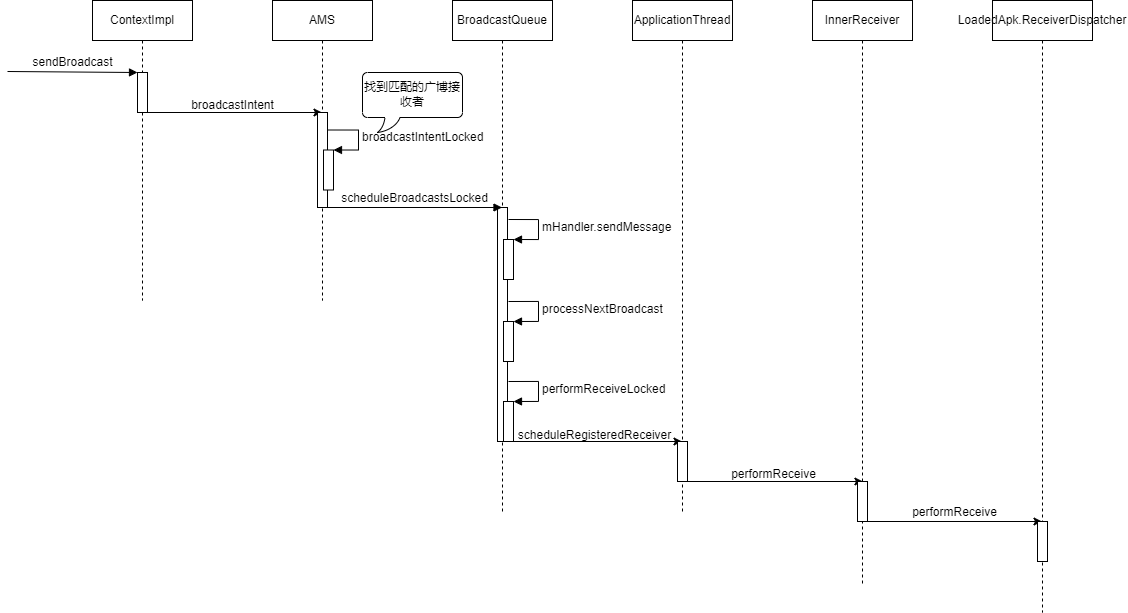

The diagram above was exported from draw.io. Its source (the exported page's mxGraphModel, read from the mxfile embedded in the PNG):
<mxGraphModel dx="541" dy="875" grid="0" gridSize="10" guides="1" tooltips="1" connect="1" arrows="1" fold="1" page="1" pageScale="1" pageWidth="827" pageHeight="1169" math="0" shadow="0">
  <root>
    <mxCell id="0" />
    <mxCell id="1" parent="0" />
    <mxCell id="MLmtdgTzv4JrRR1Siuts-8" value="" style="edgeStyle=orthogonalEdgeStyle;rounded=0;orthogonalLoop=1;jettySize=auto;html=1;" edge="1" parent="1">
      <mxGeometry relative="1" as="geometry">
        <mxPoint x="240.5" y="345" as="sourcePoint" />
        <mxPoint x="420.5" y="345" as="targetPoint" />
      </mxGeometry>
    </mxCell>
    <mxCell id="MLmtdgTzv4JrRR1Siuts-1" value="ContextImpl" style="shape=umlLifeline;perimeter=lifelinePerimeter;whiteSpace=wrap;html=1;container=1;collapsible=0;recursiveResize=0;outlineConnect=0;" vertex="1" parent="1">
      <mxGeometry x="191" y="233" width="100" height="300" as="geometry" />
    </mxCell>
    <mxCell id="MLmtdgTzv4JrRR1Siuts-2" value="" style="html=1;points=[];perimeter=orthogonalPerimeter;" vertex="1" parent="MLmtdgTzv4JrRR1Siuts-1">
      <mxGeometry x="45" y="72" width="10" height="40" as="geometry" />
    </mxCell>
    <mxCell id="MLmtdgTzv4JrRR1Siuts-4" value="sendBroadcast" style="html=1;verticalAlign=bottom;endArrow=block;rounded=0;" edge="1" parent="MLmtdgTzv4JrRR1Siuts-1">
      <mxGeometry width="80" relative="1" as="geometry">
        <mxPoint x="-85" y="71" as="sourcePoint" />
        <mxPoint x="45" y="72" as="targetPoint" />
      </mxGeometry>
    </mxCell>
    <mxCell id="MLmtdgTzv4JrRR1Siuts-5" value="AMS" style="shape=umlLifeline;perimeter=lifelinePerimeter;whiteSpace=wrap;html=1;container=1;collapsible=0;recursiveResize=0;outlineConnect=0;" vertex="1" parent="1">
      <mxGeometry x="371" y="233" width="100" height="300" as="geometry" />
    </mxCell>
    <mxCell id="MLmtdgTzv4JrRR1Siuts-6" value="" style="html=1;points=[];perimeter=orthogonalPerimeter;" vertex="1" parent="MLmtdgTzv4JrRR1Siuts-5">
      <mxGeometry x="45" y="112" width="10" height="95" as="geometry" />
    </mxCell>
    <mxCell id="MLmtdgTzv4JrRR1Siuts-10" value="" style="html=1;points=[];perimeter=orthogonalPerimeter;" vertex="1" parent="MLmtdgTzv4JrRR1Siuts-5">
      <mxGeometry x="51" y="149.5" width="10" height="40" as="geometry" />
    </mxCell>
    <mxCell id="MLmtdgTzv4JrRR1Siuts-11" value="broadcastIntentLocked" style="edgeStyle=orthogonalEdgeStyle;html=1;align=left;spacingLeft=2;endArrow=block;rounded=0;entryX=1;entryY=0;" edge="1" target="MLmtdgTzv4JrRR1Siuts-10" parent="MLmtdgTzv4JrRR1Siuts-5">
      <mxGeometry relative="1" as="geometry">
        <mxPoint x="56" y="129.5" as="sourcePoint" />
        <Array as="points">
          <mxPoint x="86" y="129.5" />
        </Array>
      </mxGeometry>
    </mxCell>
    <mxCell id="MLmtdgTzv4JrRR1Siuts-9" value="broadcastIntent" style="text;html=1;align=center;verticalAlign=middle;resizable=0;points=[];autosize=1;strokeColor=none;fillColor=none;" vertex="1" parent="1">
      <mxGeometry x="281" y="325" width="101" height="26" as="geometry" />
    </mxCell>
    <mxCell id="MLmtdgTzv4JrRR1Siuts-12" value="找到匹配的广博接收者" style="whiteSpace=wrap;html=1;shape=mxgraph.basic.roundRectCallout;dx=30;dy=15;size=5;boundedLbl=1;" vertex="1" parent="1">
      <mxGeometry x="461" y="305" width="100" height="60" as="geometry" />
    </mxCell>
    <mxCell id="MLmtdgTzv4JrRR1Siuts-37" value="" style="edgeStyle=orthogonalEdgeStyle;rounded=0;orthogonalLoop=1;jettySize=auto;html=1;" edge="1" parent="1">
      <mxGeometry relative="1" as="geometry">
        <mxPoint x="600.6666666666666" y="674" as="sourcePoint" />
        <mxPoint x="780.5" y="674" as="targetPoint" />
      </mxGeometry>
    </mxCell>
    <mxCell id="MLmtdgTzv4JrRR1Siuts-17" value="BroadcastQueue" style="shape=umlLifeline;perimeter=lifelinePerimeter;whiteSpace=wrap;html=1;container=1;collapsible=0;recursiveResize=0;outlineConnect=0;" vertex="1" parent="1">
      <mxGeometry x="551" y="233" width="100" height="514" as="geometry" />
    </mxCell>
    <mxCell id="MLmtdgTzv4JrRR1Siuts-19" value="" style="html=1;points=[];perimeter=orthogonalPerimeter;" vertex="1" parent="MLmtdgTzv4JrRR1Siuts-17">
      <mxGeometry x="45" y="207" width="10" height="234" as="geometry" />
    </mxCell>
    <mxCell id="MLmtdgTzv4JrRR1Siuts-23" value="" style="html=1;points=[];perimeter=orthogonalPerimeter;" vertex="1" parent="MLmtdgTzv4JrRR1Siuts-17">
      <mxGeometry x="51" y="239" width="10" height="40" as="geometry" />
    </mxCell>
    <mxCell id="MLmtdgTzv4JrRR1Siuts-24" value="mHandler.sendMessage" style="edgeStyle=orthogonalEdgeStyle;html=1;align=left;spacingLeft=2;endArrow=block;rounded=0;entryX=1;entryY=0;" edge="1" target="MLmtdgTzv4JrRR1Siuts-23" parent="MLmtdgTzv4JrRR1Siuts-17">
      <mxGeometry relative="1" as="geometry">
        <mxPoint x="56" y="219" as="sourcePoint" />
        <Array as="points">
          <mxPoint x="86" y="219" />
        </Array>
      </mxGeometry>
    </mxCell>
    <mxCell id="MLmtdgTzv4JrRR1Siuts-26" value="processNextBroadcast" style="edgeStyle=orthogonalEdgeStyle;html=1;align=left;spacingLeft=2;endArrow=block;rounded=0;entryX=1;entryY=0;" edge="1" target="MLmtdgTzv4JrRR1Siuts-25" parent="MLmtdgTzv4JrRR1Siuts-17">
      <mxGeometry relative="1" as="geometry">
        <mxPoint x="56" y="301" as="sourcePoint" />
        <Array as="points">
          <mxPoint x="86" y="301" />
        </Array>
      </mxGeometry>
    </mxCell>
    <mxCell id="MLmtdgTzv4JrRR1Siuts-25" value="" style="html=1;points=[];perimeter=orthogonalPerimeter;" vertex="1" parent="MLmtdgTzv4JrRR1Siuts-17">
      <mxGeometry x="51" y="321" width="10" height="40" as="geometry" />
    </mxCell>
    <mxCell id="MLmtdgTzv4JrRR1Siuts-27" value="" style="html=1;points=[];perimeter=orthogonalPerimeter;" vertex="1" parent="MLmtdgTzv4JrRR1Siuts-17">
      <mxGeometry x="51" y="401" width="10" height="40" as="geometry" />
    </mxCell>
    <mxCell id="MLmtdgTzv4JrRR1Siuts-28" value="performReceiveLocked" style="edgeStyle=orthogonalEdgeStyle;html=1;align=left;spacingLeft=2;endArrow=block;rounded=0;entryX=1;entryY=0;" edge="1" target="MLmtdgTzv4JrRR1Siuts-27" parent="MLmtdgTzv4JrRR1Siuts-17">
      <mxGeometry relative="1" as="geometry">
        <mxPoint x="56" y="381" as="sourcePoint" />
        <Array as="points">
          <mxPoint x="86" y="381" />
        </Array>
      </mxGeometry>
    </mxCell>
    <mxCell id="MLmtdgTzv4JrRR1Siuts-22" value="scheduleBroadcastsLocked" style="html=1;verticalAlign=bottom;endArrow=block;rounded=0;" edge="1" parent="1" target="MLmtdgTzv4JrRR1Siuts-17">
      <mxGeometry width="80" relative="1" as="geometry">
        <mxPoint x="425" y="440" as="sourcePoint" />
        <mxPoint x="505" y="440" as="targetPoint" />
      </mxGeometry>
    </mxCell>
    <mxCell id="MLmtdgTzv4JrRR1Siuts-42" value="" style="edgeStyle=orthogonalEdgeStyle;rounded=0;orthogonalLoop=1;jettySize=auto;html=1;" edge="1" parent="1">
      <mxGeometry relative="1" as="geometry">
        <mxPoint x="781.0014285714286" y="714" as="sourcePoint" />
        <mxPoint x="961.43" y="714" as="targetPoint" />
      </mxGeometry>
    </mxCell>
    <mxCell id="MLmtdgTzv4JrRR1Siuts-29" value="ApplicationThread" style="shape=umlLifeline;perimeter=lifelinePerimeter;whiteSpace=wrap;html=1;container=1;collapsible=0;recursiveResize=0;outlineConnect=0;" vertex="1" parent="1">
      <mxGeometry x="731" y="233" width="100" height="514" as="geometry" />
    </mxCell>
    <mxCell id="MLmtdgTzv4JrRR1Siuts-39" value="" style="html=1;points=[];perimeter=orthogonalPerimeter;" vertex="1" parent="MLmtdgTzv4JrRR1Siuts-29">
      <mxGeometry x="45" y="441" width="10" height="40" as="geometry" />
    </mxCell>
    <mxCell id="MLmtdgTzv4JrRR1Siuts-38" value="scheduleRegisteredReceiver" style="text;html=1;align=center;verticalAlign=middle;resizable=0;points=[];autosize=1;strokeColor=none;fillColor=none;" vertex="1" parent="1">
      <mxGeometry x="607" y="655" width="171" height="26" as="geometry" />
    </mxCell>
    <mxCell id="MLmtdgTzv4JrRR1Siuts-46" value="" style="edgeStyle=orthogonalEdgeStyle;rounded=0;orthogonalLoop=1;jettySize=auto;html=1;" edge="1" parent="1">
      <mxGeometry relative="1" as="geometry">
        <mxPoint x="960.810344827586" y="754" as="sourcePoint" />
        <mxPoint x="1140.5" y="754" as="targetPoint" />
      </mxGeometry>
    </mxCell>
    <mxCell id="MLmtdgTzv4JrRR1Siuts-40" value="InnerReceiver" style="shape=umlLifeline;perimeter=lifelinePerimeter;whiteSpace=wrap;html=1;container=1;collapsible=0;recursiveResize=0;outlineConnect=0;" vertex="1" parent="1">
      <mxGeometry x="911" y="233" width="100" height="586" as="geometry" />
    </mxCell>
    <mxCell id="MLmtdgTzv4JrRR1Siuts-41" value="" style="html=1;points=[];perimeter=orthogonalPerimeter;" vertex="1" parent="MLmtdgTzv4JrRR1Siuts-40">
      <mxGeometry x="45" y="481" width="10" height="40" as="geometry" />
    </mxCell>
    <mxCell id="MLmtdgTzv4JrRR1Siuts-43" value="performReceive" style="text;html=1;align=center;verticalAlign=middle;resizable=0;points=[];autosize=1;strokeColor=none;fillColor=none;" vertex="1" parent="1">
      <mxGeometry x="820" y="694" width="103" height="26" as="geometry" />
    </mxCell>
    <mxCell id="MLmtdgTzv4JrRR1Siuts-44" value="LoadedApk.ReceiverDispatcher" style="shape=umlLifeline;perimeter=lifelinePerimeter;whiteSpace=wrap;html=1;container=1;collapsible=0;recursiveResize=0;outlineConnect=0;" vertex="1" parent="1">
      <mxGeometry x="1091" y="233" width="100" height="612" as="geometry" />
    </mxCell>
    <mxCell id="MLmtdgTzv4JrRR1Siuts-45" value="" style="html=1;points=[];perimeter=orthogonalPerimeter;" vertex="1" parent="MLmtdgTzv4JrRR1Siuts-44">
      <mxGeometry x="45" y="521" width="10" height="40" as="geometry" />
    </mxCell>
    <mxCell id="MLmtdgTzv4JrRR1Siuts-47" value="performReceive" style="text;html=1;align=center;verticalAlign=middle;resizable=0;points=[];autosize=1;strokeColor=none;fillColor=none;" vertex="1" parent="1">
      <mxGeometry x="1001" y="732" width="103" height="26" as="geometry" />
    </mxCell>
  </root>
</mxGraphModel>